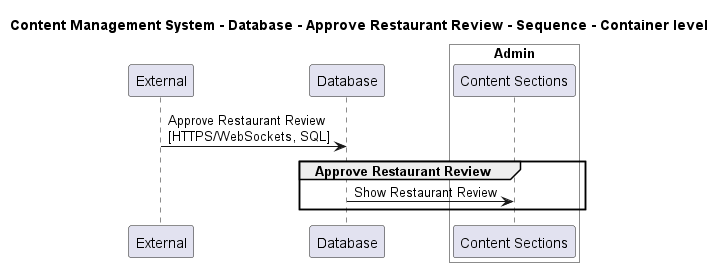

The diagram above was rendered by PlantUML. Its source (embedded in the PNG):
@startuml

title Content Management System - Database - Approve Restaurant Review - Sequence - Container level

participant "External" as C4InterFlow.SoftwareSystems.ExternalSystem
participant "Database" as ContentManagementSystem.SoftwareSystems.Database

box "Admin" #White
    participant "Content Sections" as ContentManagementSystem.SoftwareSystems.Admin.Containers.ContentSections
end box


C4InterFlow.SoftwareSystems.ExternalSystem -> ContentManagementSystem.SoftwareSystems.Database : Approve Restaurant Review\n[HTTPS/WebSockets, SQL]
group Approve Restaurant Review
ContentManagementSystem.SoftwareSystems.Database -> ContentManagementSystem.SoftwareSystems.Admin.Containers.ContentSections : Show Restaurant Review
end


@enduml